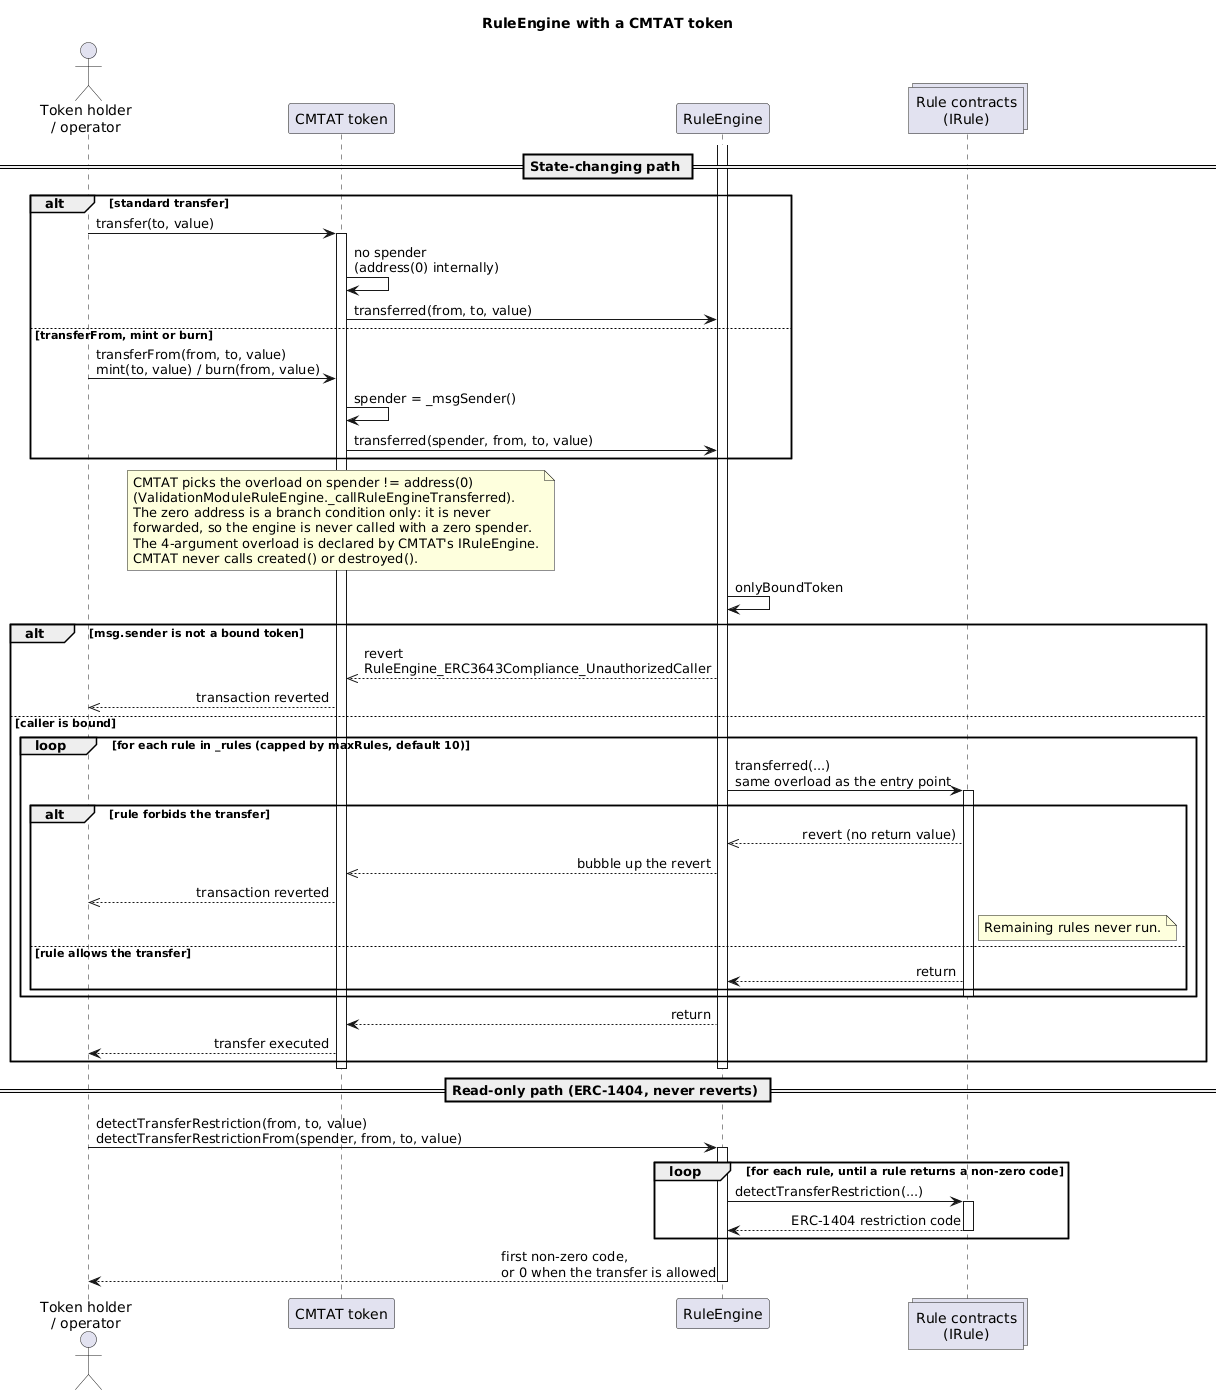

The diagram above was rendered by PlantUML. Its source (embedded in the PNG):
@startuml
title RuleEngine with a CMTAT token

skinparam shadowing false
skinparam sequenceMessageAlign direction
skinparam ParticipantPadding 12

actor "Token holder\n/ operator" as Holder
participant "CMTAT token" as Token
participant "RuleEngine" as Engine
collections "Rule contracts\n(IRule)" as Rules

== State-changing path ==

alt standard transfer
    Holder -> Token : transfer(to, value)
    activate Token
    Token -> Token : no spender\n(address(0) internally)
    Token -> Engine : transferred(from, to, value)
else transferFrom, mint or burn
    Holder -> Token : transferFrom(from, to, value)\nmint(to, value) / burn(from, value)
    Token -> Token : spender = _msgSender()
    Token -> Engine : transferred(spender, from, to, value)
end

note over Token
    CMTAT picks the overload on spender != address(0)
    (ValidationModuleRuleEngine._callRuleEngineTransferred).
    The zero address is a branch condition only: it is never
    forwarded, so the engine is never called with a zero spender.
    The 4-argument overload is declared by CMTAT's IRuleEngine.
    CMTAT never calls created() or destroyed().
end note

activate Engine
Engine -> Engine : onlyBoundToken

alt msg.sender is not a bound token
    Engine -->> Token : revert\nRuleEngine_ERC3643Compliance_UnauthorizedCaller
    Token -->> Holder : transaction reverted
else caller is bound
    loop for each rule in _rules (capped by maxRules, default 10)
        Engine -> Rules : transferred(...)\nsame overload as the entry point
        activate Rules
        alt rule forbids the transfer
            Rules -->> Engine : revert (no return value)
            Engine -->> Token : bubble up the revert
            Token -->> Holder : transaction reverted
            note right of Rules
                Remaining rules never run.
            end note
        else rule allows the transfer
            Rules --> Engine : return
        end
        deactivate Rules
    end
    Engine --> Token : return
    Token --> Holder : transfer executed
end
deactivate Engine
deactivate Token

== Read-only path (ERC-1404, never reverts) ==

Holder -> Engine : detectTransferRestriction(from, to, value)\ndetectTransferRestrictionFrom(spender, from, to, value)
activate Engine
loop for each rule, until a rule returns a non-zero code
    Engine -> Rules : detectTransferRestriction(...)
    activate Rules
    Rules --> Engine : ERC-1404 restriction code
    deactivate Rules
end
Engine --> Holder : first non-zero code,\nor 0 when the transfer is allowed
deactivate Engine

@enduml